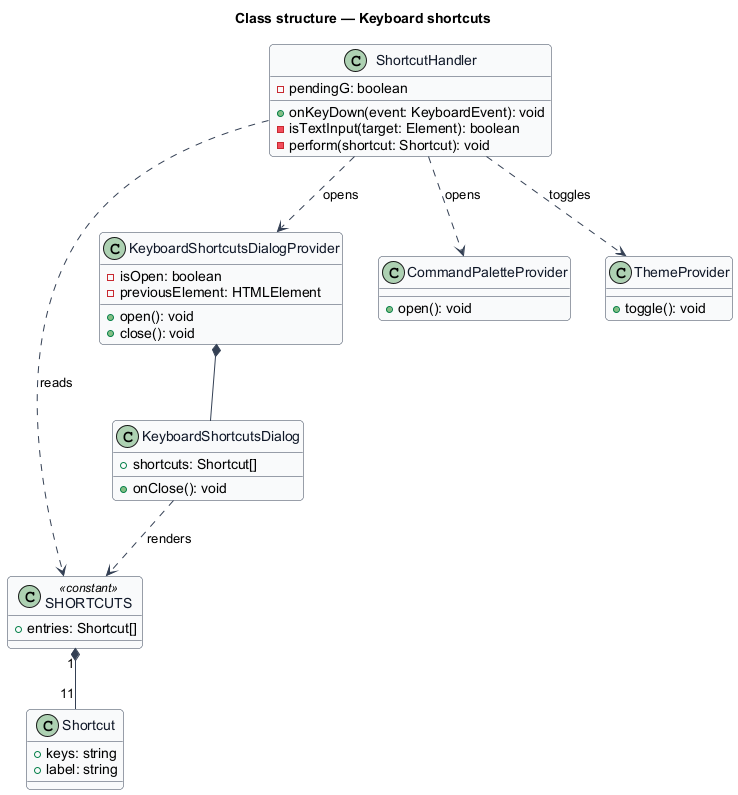

The diagram above was rendered by PlantUML. Its source (embedded in the PNG):
@startuml
skinparam backgroundColor #FFFFFF
skinparam shadowing false
skinparam roundcorner 8
skinparam defaultFontName Arial
skinparam ArrowColor #344054
skinparam class {
  BorderColor #344054
  FontColor #101828
  BackgroundColor #F9FAFB
}
title Class structure — Keyboard shortcuts

class ShortcutHandler {
  -pendingG: boolean
  +onKeyDown(event: KeyboardEvent): void
  -isTextInput(target: Element): boolean
  -perform(shortcut: Shortcut): void
}
class Shortcut {
  +keys: string
  +label: string
}
class SHORTCUTS <<constant>> {
  +entries: Shortcut[]
}
class KeyboardShortcutsDialogProvider {
  -isOpen: boolean
  -previousElement: HTMLElement
  +open(): void
  +close(): void
}
class KeyboardShortcutsDialog {
  +shortcuts: Shortcut[]
  +onClose(): void
}
class CommandPaletteProvider {
  +open(): void
}
class ThemeProvider {
  +toggle(): void
}

SHORTCUTS "1" *-- "11" Shortcut
ShortcutHandler ..> SHORTCUTS : reads
KeyboardShortcutsDialog ..> SHORTCUTS : renders
KeyboardShortcutsDialogProvider *-- KeyboardShortcutsDialog
ShortcutHandler ..> KeyboardShortcutsDialogProvider : opens
ShortcutHandler ..> CommandPaletteProvider : opens
ShortcutHandler ..> ThemeProvider : toggles
@enduml